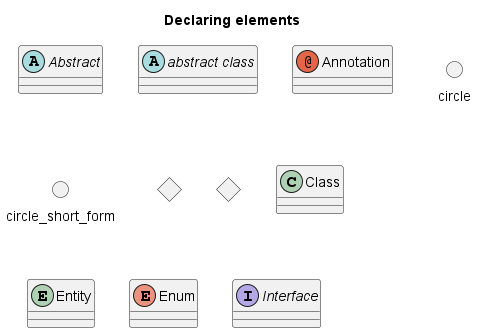

The diagram above was rendered by PlantUML. Its source (embedded in the PNG):
@startuml Declaring
    title Declaring elements
    abstract        Abstract { }
    abstract class  "abstract class" { }
    annotation      Annotation { }
    circle          circle { }
    ()              circle_short_form
    diamond         diamond
    <>              diamond_short_form
    class           Class { }
    entity          Entity { }
    enum            Enum { }
    interface       Interface { }    
@enduml